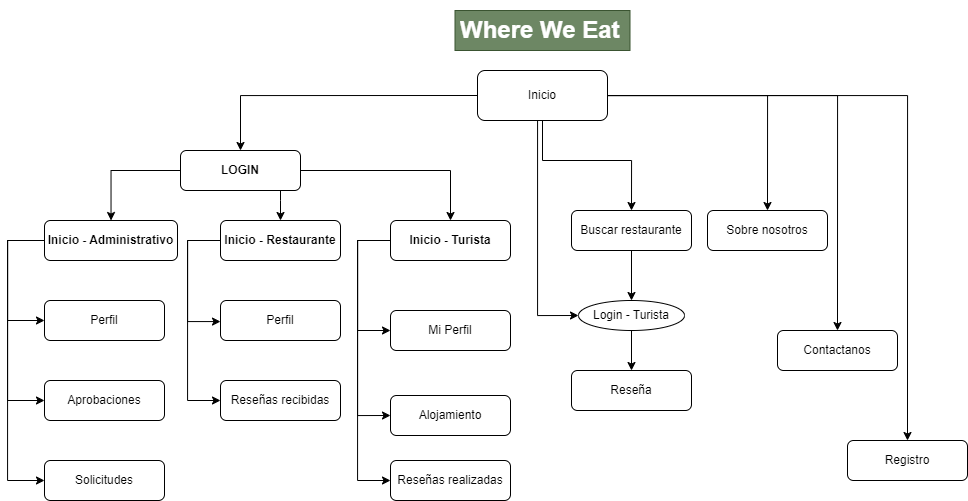

The diagram above was exported from draw.io. Its source (the exported page's mxGraphModel, read from the mxfile embedded in the PNG):
<mxGraphModel dx="2735" dy="1996" grid="1" gridSize="10" guides="1" tooltips="1" connect="1" arrows="1" fold="1" page="1" pageScale="1" pageWidth="827" pageHeight="1169" math="0" shadow="0">
  <root>
    <mxCell id="0" />
    <mxCell id="1" parent="0" />
    <mxCell id="v8SNwxsaI9Sv2CCMEZZn-13" style="edgeStyle=orthogonalEdgeStyle;rounded=0;orthogonalLoop=1;jettySize=auto;html=1;entryX=0.5;entryY=0;entryDx=0;entryDy=0;" parent="1" source="v8SNwxsaI9Sv2CCMEZZn-1" target="v8SNwxsaI9Sv2CCMEZZn-5" edge="1">
      <mxGeometry relative="1" as="geometry" />
    </mxCell>
    <mxCell id="v8SNwxsaI9Sv2CCMEZZn-14" style="edgeStyle=orthogonalEdgeStyle;rounded=0;orthogonalLoop=1;jettySize=auto;html=1;entryX=0.5;entryY=0;entryDx=0;entryDy=0;" parent="1" source="v8SNwxsaI9Sv2CCMEZZn-1" target="v8SNwxsaI9Sv2CCMEZZn-4" edge="1">
      <mxGeometry relative="1" as="geometry" />
    </mxCell>
    <mxCell id="Ky0KQg93H9FKd6pDx8Eo-3" style="edgeStyle=orthogonalEdgeStyle;rounded=0;orthogonalLoop=1;jettySize=auto;html=1;entryX=0.5;entryY=0;entryDx=0;entryDy=0;" parent="1" source="v8SNwxsaI9Sv2CCMEZZn-1" target="v8SNwxsaI9Sv2CCMEZZn-6" edge="1">
      <mxGeometry relative="1" as="geometry">
        <Array as="points">
          <mxPoint x="325" y="70" />
          <mxPoint x="414" y="70" />
        </Array>
      </mxGeometry>
    </mxCell>
    <mxCell id="Ky0KQg93H9FKd6pDx8Eo-7" style="edgeStyle=orthogonalEdgeStyle;rounded=0;orthogonalLoop=1;jettySize=auto;html=1;entryX=0;entryY=0.5;entryDx=0;entryDy=0;" parent="1" source="v8SNwxsaI9Sv2CCMEZZn-1" target="Ky0KQg93H9FKd6pDx8Eo-6" edge="1">
      <mxGeometry relative="1" as="geometry">
        <Array as="points">
          <mxPoint x="320" y="225" />
        </Array>
      </mxGeometry>
    </mxCell>
    <mxCell id="v8SNwxsaI9Sv2CCMEZZn-16" style="edgeStyle=orthogonalEdgeStyle;rounded=0;orthogonalLoop=1;jettySize=auto;html=1;entryX=0.5;entryY=0;entryDx=0;entryDy=0;" parent="1" source="v8SNwxsaI9Sv2CCMEZZn-1" target="v8SNwxsaI9Sv2CCMEZZn-10" edge="1">
      <mxGeometry relative="1" as="geometry" />
    </mxCell>
    <mxCell id="ymoaN1pIb2_BCJtlORPr-7" style="edgeStyle=orthogonalEdgeStyle;rounded=0;orthogonalLoop=1;jettySize=auto;html=1;entryX=0.5;entryY=0;entryDx=0;entryDy=0;exitX=0;exitY=0.5;exitDx=0;exitDy=0;" parent="1" source="v8SNwxsaI9Sv2CCMEZZn-1" target="ymoaN1pIb2_BCJtlORPr-3" edge="1">
      <mxGeometry relative="1" as="geometry">
        <Array as="points">
          <mxPoint x="23" y="5" />
        </Array>
      </mxGeometry>
    </mxCell>
    <mxCell id="v8SNwxsaI9Sv2CCMEZZn-1" value="Inicio" style="rounded=1;whiteSpace=wrap;html=1;" parent="1" vertex="1">
      <mxGeometry x="260" y="-20" width="130" height="50" as="geometry" />
    </mxCell>
    <mxCell id="v8SNwxsaI9Sv2CCMEZZn-4" value="Contactanos" style="rounded=1;whiteSpace=wrap;html=1;" parent="1" vertex="1">
      <mxGeometry x="560" y="240" width="120" height="40" as="geometry" />
    </mxCell>
    <mxCell id="v8SNwxsaI9Sv2CCMEZZn-5" value="Sobre nosotros" style="rounded=1;whiteSpace=wrap;html=1;" parent="1" vertex="1">
      <mxGeometry x="490" y="120" width="120" height="40" as="geometry" />
    </mxCell>
    <mxCell id="Ky0KQg93H9FKd6pDx8Eo-9" style="edgeStyle=orthogonalEdgeStyle;rounded=0;orthogonalLoop=1;jettySize=auto;html=1;entryX=0.5;entryY=0;entryDx=0;entryDy=0;" parent="1" source="v8SNwxsaI9Sv2CCMEZZn-6" target="Ky0KQg93H9FKd6pDx8Eo-6" edge="1">
      <mxGeometry relative="1" as="geometry">
        <mxPoint x="414" y="225" as="targetPoint" />
      </mxGeometry>
    </mxCell>
    <mxCell id="v8SNwxsaI9Sv2CCMEZZn-6" value="Buscar restaurante" style="rounded=1;whiteSpace=wrap;html=1;" parent="1" vertex="1">
      <mxGeometry x="354" y="120" width="120" height="40" as="geometry" />
    </mxCell>
    <mxCell id="v8SNwxsaI9Sv2CCMEZZn-8" value="Alojamiento" style="rounded=1;whiteSpace=wrap;html=1;" parent="1" vertex="1">
      <mxGeometry x="173" y="305" width="120" height="40" as="geometry" />
    </mxCell>
    <mxCell id="v8SNwxsaI9Sv2CCMEZZn-10" value="Registro" style="rounded=1;whiteSpace=wrap;html=1;" parent="1" vertex="1">
      <mxGeometry x="630" y="350" width="120" height="40" as="geometry" />
    </mxCell>
    <mxCell id="Ky0KQg93H9FKd6pDx8Eo-15" style="edgeStyle=orthogonalEdgeStyle;rounded=0;orthogonalLoop=1;jettySize=auto;html=1;entryX=0;entryY=0.5;entryDx=0;entryDy=0;" parent="1" source="v8SNwxsaI9Sv2CCMEZZn-15" target="v8SNwxsaI9Sv2CCMEZZn-17" edge="1">
      <mxGeometry relative="1" as="geometry">
        <Array as="points">
          <mxPoint x="140" y="150" />
          <mxPoint x="140" y="240" />
          <mxPoint x="173" y="240" />
        </Array>
      </mxGeometry>
    </mxCell>
    <mxCell id="v8SNwxsaI9Sv2CCMEZZn-18" style="edgeStyle=orthogonalEdgeStyle;rounded=0;orthogonalLoop=1;jettySize=auto;html=1;entryX=0;entryY=0.5;entryDx=0;entryDy=0;" parent="1" source="v8SNwxsaI9Sv2CCMEZZn-15" target="v8SNwxsaI9Sv2CCMEZZn-8" edge="1">
      <mxGeometry relative="1" as="geometry">
        <Array as="points">
          <mxPoint x="140" y="150" />
          <mxPoint x="140" y="325" />
        </Array>
      </mxGeometry>
    </mxCell>
    <mxCell id="v8SNwxsaI9Sv2CCMEZZn-33" style="edgeStyle=orthogonalEdgeStyle;rounded=0;orthogonalLoop=1;jettySize=auto;html=1;entryX=0;entryY=0.5;entryDx=0;entryDy=0;" parent="1" source="v8SNwxsaI9Sv2CCMEZZn-15" target="v8SNwxsaI9Sv2CCMEZZn-32" edge="1">
      <mxGeometry relative="1" as="geometry">
        <Array as="points">
          <mxPoint x="140" y="150" />
          <mxPoint x="140" y="390" />
        </Array>
      </mxGeometry>
    </mxCell>
    <mxCell id="v8SNwxsaI9Sv2CCMEZZn-15" value="&lt;b&gt;Inicio - Turista&lt;/b&gt;" style="rounded=1;whiteSpace=wrap;html=1;" parent="1" vertex="1">
      <mxGeometry x="173" y="130" width="120" height="40" as="geometry" />
    </mxCell>
    <mxCell id="Ky0KQg93H9FKd6pDx8Eo-11" style="edgeStyle=orthogonalEdgeStyle;rounded=0;orthogonalLoop=1;jettySize=auto;html=1;exitX=0.5;exitY=1;exitDx=0;exitDy=0;entryX=0.5;entryY=0;entryDx=0;entryDy=0;" parent="1" source="Ky0KQg93H9FKd6pDx8Eo-6" target="Ky0KQg93H9FKd6pDx8Eo-8" edge="1">
      <mxGeometry relative="1" as="geometry" />
    </mxCell>
    <mxCell id="Ky0KQg93H9FKd6pDx8Eo-6" value="Login - Turista" style="ellipse;whiteSpace=wrap;html=1;" parent="1" vertex="1">
      <mxGeometry x="361" y="210" width="106" height="30" as="geometry" />
    </mxCell>
    <mxCell id="Ky0KQg93H9FKd6pDx8Eo-8" value="Reseña" style="rounded=1;whiteSpace=wrap;html=1;" parent="1" vertex="1">
      <mxGeometry x="354" y="280" width="120" height="40" as="geometry" />
    </mxCell>
    <mxCell id="Ky0KQg93H9FKd6pDx8Eo-13" value="&lt;h1&gt;Where We Eat&lt;/h1&gt;" style="text;html=1;spacing=5;spacingTop=-20;whiteSpace=wrap;overflow=hidden;rounded=0;fillColor=#6d8764;fontColor=#ffffff;strokeColor=#3A5431;" parent="1" vertex="1">
      <mxGeometry x="237.5" y="-80" width="175" height="40" as="geometry" />
    </mxCell>
    <mxCell id="v8SNwxsaI9Sv2CCMEZZn-17" value="Mi Perfil" style="rounded=1;whiteSpace=wrap;html=1;" parent="1" vertex="1">
      <mxGeometry x="173" y="220" width="120" height="40" as="geometry" />
    </mxCell>
    <mxCell id="v8SNwxsaI9Sv2CCMEZZn-19" value="Reseñas recibidas" style="rounded=1;whiteSpace=wrap;html=1;" parent="1" vertex="1">
      <mxGeometry x="3" y="290" width="120" height="40" as="geometry" />
    </mxCell>
    <mxCell id="v8SNwxsaI9Sv2CCMEZZn-20" style="edgeStyle=orthogonalEdgeStyle;rounded=0;orthogonalLoop=1;jettySize=auto;html=1;entryX=0;entryY=0.5;entryDx=0;entryDy=0;" parent="1" source="v8SNwxsaI9Sv2CCMEZZn-22" target="v8SNwxsaI9Sv2CCMEZZn-23" edge="1">
      <mxGeometry relative="1" as="geometry">
        <Array as="points">
          <mxPoint x="-30" y="150" />
          <mxPoint x="-30" y="231" />
          <mxPoint x="3" y="231" />
        </Array>
      </mxGeometry>
    </mxCell>
    <mxCell id="Ky0KQg93H9FKd6pDx8Eo-17" style="edgeStyle=orthogonalEdgeStyle;rounded=0;orthogonalLoop=1;jettySize=auto;html=1;entryX=0;entryY=0.5;entryDx=0;entryDy=0;exitX=0;exitY=0.5;exitDx=0;exitDy=0;" parent="1" source="v8SNwxsaI9Sv2CCMEZZn-22" target="v8SNwxsaI9Sv2CCMEZZn-19" edge="1">
      <mxGeometry relative="1" as="geometry">
        <Array as="points">
          <mxPoint x="-30" y="150" />
          <mxPoint x="-30" y="310" />
        </Array>
      </mxGeometry>
    </mxCell>
    <mxCell id="v8SNwxsaI9Sv2CCMEZZn-22" value="&lt;b&gt;Inicio - Restaurante&lt;/b&gt;" style="rounded=1;whiteSpace=wrap;html=1;" parent="1" vertex="1">
      <mxGeometry x="3" y="130" width="120" height="40" as="geometry" />
    </mxCell>
    <mxCell id="v8SNwxsaI9Sv2CCMEZZn-23" value="Perfil" style="rounded=1;whiteSpace=wrap;html=1;" parent="1" vertex="1">
      <mxGeometry x="3" y="210" width="120" height="40" as="geometry" />
    </mxCell>
    <mxCell id="v8SNwxsaI9Sv2CCMEZZn-27" value="Aprobaciones" style="rounded=1;whiteSpace=wrap;html=1;" parent="1" vertex="1">
      <mxGeometry x="-173" y="290" width="120" height="40" as="geometry" />
    </mxCell>
    <mxCell id="v8SNwxsaI9Sv2CCMEZZn-28" style="edgeStyle=orthogonalEdgeStyle;rounded=0;orthogonalLoop=1;jettySize=auto;html=1;entryX=0;entryY=0.5;entryDx=0;entryDy=0;" parent="1" source="v8SNwxsaI9Sv2CCMEZZn-30" target="v8SNwxsaI9Sv2CCMEZZn-31" edge="1">
      <mxGeometry relative="1" as="geometry">
        <Array as="points">
          <mxPoint x="-210" y="150" />
          <mxPoint x="-210" y="230" />
        </Array>
      </mxGeometry>
    </mxCell>
    <mxCell id="v8SNwxsaI9Sv2CCMEZZn-29" style="edgeStyle=orthogonalEdgeStyle;rounded=0;orthogonalLoop=1;jettySize=auto;html=1;entryX=0;entryY=0.5;entryDx=0;entryDy=0;" parent="1" source="v8SNwxsaI9Sv2CCMEZZn-30" target="v8SNwxsaI9Sv2CCMEZZn-27" edge="1">
      <mxGeometry relative="1" as="geometry">
        <Array as="points">
          <mxPoint x="-210" y="150" />
          <mxPoint x="-210" y="310" />
        </Array>
      </mxGeometry>
    </mxCell>
    <mxCell id="Ky0KQg93H9FKd6pDx8Eo-19" style="edgeStyle=orthogonalEdgeStyle;rounded=0;orthogonalLoop=1;jettySize=auto;html=1;entryX=0;entryY=0.5;entryDx=0;entryDy=0;" parent="1" source="v8SNwxsaI9Sv2CCMEZZn-30" target="Ky0KQg93H9FKd6pDx8Eo-18" edge="1">
      <mxGeometry relative="1" as="geometry">
        <Array as="points">
          <mxPoint x="-210" y="150" />
          <mxPoint x="-210" y="390" />
        </Array>
      </mxGeometry>
    </mxCell>
    <mxCell id="v8SNwxsaI9Sv2CCMEZZn-30" value="&lt;b&gt;Inicio - Administrativo&lt;/b&gt;" style="rounded=1;whiteSpace=wrap;html=1;" parent="1" vertex="1">
      <mxGeometry x="-173" y="130" width="133" height="40" as="geometry" />
    </mxCell>
    <mxCell id="v8SNwxsaI9Sv2CCMEZZn-31" value="Perfil" style="rounded=1;whiteSpace=wrap;html=1;" parent="1" vertex="1">
      <mxGeometry x="-173" y="210" width="120" height="40" as="geometry" />
    </mxCell>
    <mxCell id="Ky0KQg93H9FKd6pDx8Eo-18" value="Solicitudes" style="rounded=1;whiteSpace=wrap;html=1;" parent="1" vertex="1">
      <mxGeometry x="-173" y="370" width="120" height="40" as="geometry" />
    </mxCell>
    <mxCell id="v8SNwxsaI9Sv2CCMEZZn-32" value="Reseñas realizadas" style="rounded=1;whiteSpace=wrap;html=1;" parent="1" vertex="1">
      <mxGeometry x="173" y="370" width="120" height="40" as="geometry" />
    </mxCell>
    <mxCell id="ymoaN1pIb2_BCJtlORPr-4" style="edgeStyle=orthogonalEdgeStyle;rounded=0;orthogonalLoop=1;jettySize=auto;html=1;" parent="1" source="ymoaN1pIb2_BCJtlORPr-3" target="v8SNwxsaI9Sv2CCMEZZn-30" edge="1">
      <mxGeometry relative="1" as="geometry" />
    </mxCell>
    <mxCell id="ymoaN1pIb2_BCJtlORPr-5" style="edgeStyle=orthogonalEdgeStyle;rounded=0;orthogonalLoop=1;jettySize=auto;html=1;" parent="1" source="ymoaN1pIb2_BCJtlORPr-3" target="v8SNwxsaI9Sv2CCMEZZn-22" edge="1">
      <mxGeometry relative="1" as="geometry">
        <Array as="points">
          <mxPoint x="63" y="110" />
          <mxPoint x="63" y="110" />
        </Array>
      </mxGeometry>
    </mxCell>
    <mxCell id="ymoaN1pIb2_BCJtlORPr-6" style="edgeStyle=orthogonalEdgeStyle;rounded=0;orthogonalLoop=1;jettySize=auto;html=1;" parent="1" source="ymoaN1pIb2_BCJtlORPr-3" target="v8SNwxsaI9Sv2CCMEZZn-15" edge="1">
      <mxGeometry relative="1" as="geometry" />
    </mxCell>
    <mxCell id="ymoaN1pIb2_BCJtlORPr-3" value="&lt;b&gt;LOGIN&lt;/b&gt;" style="rounded=1;whiteSpace=wrap;html=1;" parent="1" vertex="1">
      <mxGeometry x="-37" y="60" width="120" height="40" as="geometry" />
    </mxCell>
  </root>
</mxGraphModel>